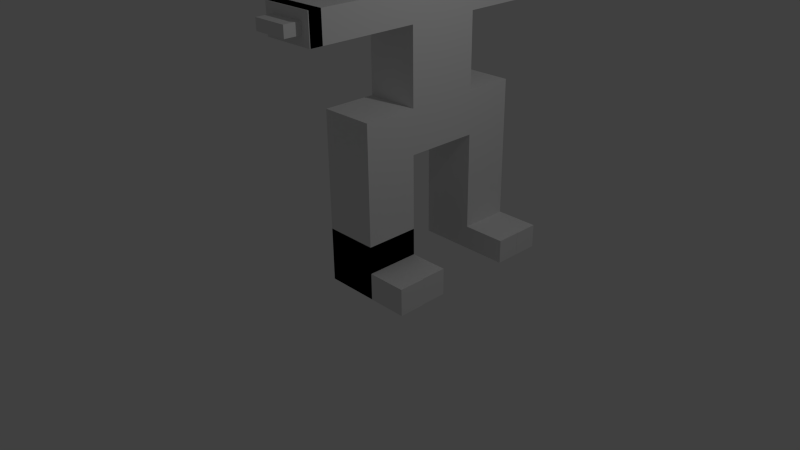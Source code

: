 # Source: Bookface_001blank.blend  (saved by Blender 2.65.0; exported with 4.5.12 LTS)
import bpy
from mathutils import Matrix  # noqa: F401  (used for matrix-valued properties, if any)

bpy.ops.wm.read_factory_settings(use_empty=True)
scene = bpy.context.scene
scene.name = 'Scene'

# ---- collections
col_collection_1 = bpy.data.collections.new('Collection 1'); scene.collection.children.link(col_collection_1)

# ---- materials (node trees are filled in below, after node groups)
mat_material = bpy.data.materials.new('Material')
mat_material.alpha_threshold = 0.0
mat_material.use_transparent_shadow = False
mat_material.roughness = 0.5
mat_material.line_color = (0.0, 0.0, 0.0, 1.0)

# ---- material node trees

# ---- world
world_world = bpy.data.worlds.new('World'); scene.world = world_world
world_world.color = (0.05088, 0.05088, 0.05088)
world_world.use_sun_shadow = False
world_world.sun_shadow_jitter_overblur = 0.0
world_world.cycles.sampling_method = 'MANUAL'
world_world.cycles.sample_map_resolution = 256

# ---- cameras
cam_camera = bpy.data.cameras.new('Camera')
cam_camera.clip_end = 100.0
cam_camera.lens = 35.0
cam_camera.sensor_width = 32.0
cam_camera.sensor_height = 18.0
cam_camera.ortho_scale = 7.314
cam_camera.dof.focus_distance = 0.0
cam_camera.dof.aperture_fstop = 128.0

# ---- lights
light_lamp = bpy.data.lights.new('Lamp', 'POINT')
light_lamp.transmission_factor = 0.0
light_lamp.cutoff_distance = 30.0
light_lamp.energy = 100.0
light_lamp.shadow_buffer_clip_start = 1.001
light_lamp.shadow_soft_size = 0.1
light_lamp.shadow_maximum_resolution = 0.006
light_lamp.use_absolute_resolution = True
light_lamp.cycles.use_multiple_importance_sampling = False

# ---- meshes
me_cube = bpy.data.meshes.new('Cube')
me_cube.from_pydata([(1.0, 1.0, -1.0), (1.0, -1.0, -1.0), (-1.0, -1.0, -1.0), (-1.0, 1.0, -1.0), (1.0, 1.0, 1.0), (1.0, -1.0, 1.0), (-1.0, -1.0, 1.0), (-1.0, 1.0, 1.0), (1.0, 1.0, -1.0), (1.0, -1.0, -1.0), (-1.0, -1.0, -1.0), (-1.0, 1.0, -1.0), (1.0, 1.0, 1.0), (1.0, -1.0, 1.0), (-1.0, -1.0, 1.0), (-1.0, 1.0, 1.0), (1.0, 1.0, 1.0), (1.0, -1.0, 1.0), (-1.0, -1.0, 1.0), (-1.0, 1.0, 1.0), (1.0, 1.0, 3.731), (1.0, -1.0, 3.731), (-1.0, -1.0, 3.731), (-1.0, 1.0, 3.731), (1.0, 1.0, 3.731), (1.0, -1.0, 3.731), (-1.0, -1.0, 3.731), (-1.0, 1.0, 3.731), (1.0, 1.0, 5.348), (1.0, -1.0, 5.348), (-1.0, -1.0, 5.348), (-1.0, 1.0, 5.348), (1.0, 3.731, 3.731), (-1.0, 3.731, 3.731), (1.0, 3.731, 5.348), (-1.0, 3.731, 5.348), (1.0, 5.576, 3.731), (-1.0, 5.576, 3.731), (1.0, 5.576, 5.348), (-1.0, 5.576, 5.348), (1.0, 3.731, 1.0), (-1.0, 3.731, 1.0), (1.0, 5.576, 1.0), (-1.0, 5.576, 1.0), (1.0, 3.731, -0.757), (-1.0, 3.731, -0.757), (1.0, 5.576, -0.757), (-1.0, 5.576, -0.757), (1.0, 1.0, 8.079), (-1.0, 1.0, 8.079), (1.0, 3.731, 8.079), (-1.0, 3.731, 8.079), (1.0, 1.0, 9.163), (-1.0, 1.0, 9.163), (1.0, 3.731, 9.163), (-1.0, 3.731, 9.163), (1.0, -1.731, 8.079), (-1.0, -1.731, 8.079), (1.0, -1.731, 9.163), (-1.0, -1.731, 9.163), (1.0, -3.017, 8.079), (-1.0, -3.017, 8.079), (1.0, -3.017, 9.163), (-1.0, -3.017, 9.163), (1.0, 6.462, 8.079), (-1.0, 6.462, 8.079), (1.0, 6.462, 9.163), (-1.0, 6.462, 9.163), (1.0, 7.743, 8.079), (-1.0, 7.743, 8.079), (1.0, 7.743, 9.163), (-1.0, 7.743, 9.163), (1.0, 1.0, 10.87), (-1.0, 1.0, 10.87), (1.0, 3.731, 10.87), (-1.0, 3.731, 10.87), (1.0, -2.549, 9.163), (1.0, -2.549, 8.079), (-1.0, -2.549, 8.079), (-1.0, -2.549, 9.163), (2.622, 3.731, 0.1215), (2.622, 3.731, -0.757), (2.241, -5.015e-07, 2.442e-07), (2.241, -2.631e-07, -1.0), (1.0, -5.364e-07, 1.0), (1.0, -1.0, 0.0), (1.0, 1.0, 0.0), (1.0, -5.96e-08, -1.0), (1.0, 3.731, 0.1215), (1.0, 4.653, -0.757), (1.0, 4.653, 1.0), (1.0, -2.98e-07, 0.0), (2.241, -1.0, 2.442e-07), (2.241, -1.0, -1.0), (2.257, 1.0, -1.0), (2.257, 1.0, -1.221e-07), (2.257, -2.631e-07, -1.0), (2.257, -5.015e-07, -1.221e-07), (1.0, -2.98e-07, 0.0), (1.0, -5.96e-08, -1.0), (2.63, 4.653, 0.1215), (2.63, 5.576, 0.1215), (2.63, 5.576, 0.1215), (2.63, 4.653, 0.1215), (2.63, 4.653, -0.757), (2.63, 5.576, -0.757), (2.622, 4.653, 0.1215), (2.622, 4.653, -0.757), (1.0, 1.0, 0.0), (1.0, 1.0, -1.0), (1.0, 4.653, 0.1215), (1.0, 5.576, 0.1215), (2.63, 4.653, -0.757), (2.63, 5.576, -0.757), (2.448, 1.0, -1.0), (2.448, 1.0, -8.139e-08), (2.448, -3.038e-07, -1.0), (2.448, -5.422e-07, -8.139e-08), (2.473, -5.422e-07, 3.255e-07), (2.473, -3.038e-07, -1.0), (2.473, -1.0, 3.255e-07), (2.473, -1.0, -1.0), (1.0, -2.57, 8.079), (-1.0, -2.57, 8.079), (1.0, -2.57, 9.163), (-1.0, -2.57, 9.163), (1.0, -3.04, 8.079), (-1.0, -3.04, 8.079), (1.0, -3.04, 9.163), (-1.0, -3.04, 9.163), (0.6606, -3.04, 8.418), (-0.6606, -3.04, 8.418), (0.6606, -3.04, 8.823), (-0.6606, -3.04, 8.823), (0.6606, -3.659, 8.418), (-0.6606, -3.659, 8.418), (0.6606, -3.659, 8.823), (-0.6606, -3.659, 8.823), (0.696, 7.743, 8.383), (-0.696, 7.743, 8.383), (0.696, 7.743, 8.859), (-0.696, 7.743, 8.859), (0.696, 8.304, 8.383), (-0.696, 8.304, 8.383), (0.696, 8.304, 8.859), (-0.696, 8.304, 8.859), (0.2473, 1.753, 10.87), (-0.2473, 1.753, 10.87), (0.2473, 2.978, 10.87), (-0.2473, 2.978, 10.87), (0.2473, 1.753, 11.21), (-0.2473, 1.753, 11.21), (0.2473, 2.978, 11.21), (-0.2473, 2.978, 11.21)], [], [(0, 3, 2, 1), (4, 5, 6, 7), (0, 1, 5, 4), (1, 2, 6, 5), (2, 3, 7, 6), (4, 7, 3, 0), (8, 87, 9, 10, 11), (15, 14, 18, 19), (91, 84, 13, 85), (9, 85, 13, 14, 10), (10, 14, 15, 11), (12, 86, 8, 11, 15), (19, 18, 22, 23), (12, 15, 19, 16), (14, 13, 17, 18), (13, 84, 12, 16, 17), (23, 22, 26, 27), (18, 17, 21, 22), (17, 16, 20, 21), (16, 19, 23, 20), (27, 26, 30, 31), (21, 20, 24, 25), (20, 23, 27, 24), (22, 21, 25, 26), (28, 31, 30, 29), (28, 24, 32, 34), (26, 25, 29, 30), (25, 24, 28, 29), (34, 32, 36, 38), (24, 27, 33, 32), (27, 31, 35, 33), (35, 31, 49, 51), (36, 37, 39, 38), (33, 37, 43, 41), (35, 34, 38, 39), (33, 35, 39, 37), (41, 43, 47, 45), (32, 33, 41, 40), (36, 32, 40, 90, 42), (37, 36, 42, 43), (44, 45, 47, 46, 89), (40, 41, 45, 44, 88), (43, 42, 111, 46, 47), (88, 44, 81, 80), (51, 49, 53, 55), (28, 34, 50, 48), (34, 35, 51, 50), (31, 28, 48, 49), (55, 53, 73, 75), (48, 52, 58, 56), (54, 50, 64, 66), (48, 50, 54, 52), (77, 76, 62, 60), (52, 53, 59, 58), (49, 48, 56, 57), (53, 49, 57, 59), (60, 62, 124, 122), (79, 78, 61, 63), (78, 77, 60, 61), (76, 79, 63, 62), (66, 64, 68, 70), (51, 55, 67, 65), (55, 54, 66, 67), (50, 51, 65, 64), (140, 138, 142, 144), (67, 66, 70, 71), (65, 67, 71, 69), (64, 65, 69, 68), (149, 147, 151, 153), (53, 52, 72, 73), (54, 55, 75, 74), (52, 54, 74, 72), (56, 58, 76, 77), (59, 57, 78, 79), (57, 56, 77, 78), (58, 59, 79, 76), (90, 40, 88, 110), (87, 91, 82, 83), (91, 87, 99, 98), (42, 90, 110, 111), (111, 110, 103, 102), (86, 91, 98, 108), (108, 98, 97, 95), (86, 12, 84, 91), (8, 86, 108, 109), (87, 8, 109, 99), (94, 95, 115, 114), (99, 109, 94, 96), (109, 108, 95, 94), (98, 99, 96, 97), (83, 82, 118, 119), (9, 87, 83, 93), (91, 85, 92, 82), (85, 9, 93, 92), (106, 80, 81, 107), (89, 110, 106, 107), (44, 89, 107, 81), (110, 88, 80, 106), (102, 103, 100, 101), (110, 89, 104, 103), (89, 46, 105, 104), (46, 111, 102, 105), (101, 100, 112, 113), (104, 105, 113, 112), (105, 102, 101, 113), (103, 104, 112, 100), (114, 115, 117, 116), (95, 97, 117, 115), (96, 94, 114, 116), (97, 96, 116, 117), (119, 118, 120, 121), (92, 93, 121, 120), (82, 92, 120, 118), (93, 83, 119, 121), (122, 124, 128, 126), (61, 60, 122, 123), (62, 63, 125, 124), (63, 61, 123, 125), (130, 132, 136, 134), (123, 122, 126, 127), (124, 125, 129, 128), (125, 123, 127, 129), (130, 131, 127, 126), (133, 132, 128, 129), (131, 133, 129, 127), (132, 130, 126, 128), (135, 134, 136, 137), (131, 130, 134, 135), (132, 133, 137, 136), (133, 131, 135, 137), (139, 138, 68, 69), (140, 141, 71, 70), (141, 139, 69, 71), (138, 140, 70, 68), (142, 143, 145, 144), (141, 140, 144, 145), (139, 141, 145, 143), (138, 139, 143, 142), (146, 147, 73, 72), (149, 148, 74, 75), (148, 146, 72, 74), (147, 149, 75, 73), (151, 150, 152, 153), (147, 146, 150, 151), (148, 149, 153, 152), (146, 148, 152, 150)])
me_cube.materials.append(mat_material)
me_cube.use_remesh_preserve_volume = False
me_cube.use_remesh_preserve_attributes = False
me_cube.use_mirror_vertex_groups = False
me_cube.update()
me_cube_003 = bpy.data.meshes.new('Cube.003')
me_cube_003.from_pydata([(-0.4402, -1.116, -1.217), (-0.4402, 0.8845, -1.217), (-0.4402, -1.116, 0.7833), (-0.4402, 0.8845, 0.7833), (0.2532, 0.8845, -1.217), (0.2532, -1.116, -1.217), (0.2532, 0.8845, 0.7833), (0.2532, -1.116, 0.7833), (-0.4402, -1.898, -1.217), (-0.4402, -1.898, 0.7833), (0.2532, -1.898, -1.217), (0.2532, -1.898, 0.7833), (-0.4402, 1.503, -1.217), (-0.4402, 1.503, 0.7833), (0.2532, 1.503, -1.217), (0.2532, 1.503, 0.7833), (0.2532, 0.8845, 0.6516), (0.2532, 0.8845, -1.071), (0.2532, -1.116, 0.6659), (0.2532, -1.116, -1.094), (0.2532, -0.08778, 0.6192), (0.7729, 0.8845, 0.6516), (0.7729, 0.8845, -1.071), (0.7729, -1.116, 0.6659), (0.7729, -1.116, -1.094), (0.7729, -0.08778, 0.6192), (0.2532, 1.328, -1.08), (0.2532, 1.331, 0.6665), (0.2532, -1.749, -1.123), (0.2532, -1.741, 0.6944), (0.7729, 1.328, -1.08), (0.7729, 1.331, 0.6665), (0.2532, -0.1208, -1.05), (0.7729, -1.749, -1.123), (0.7729, -1.741, 0.6944), (0.7729, -0.1208, -1.05)], [], [(2, 3, 1, 0), (3, 2, 7, 6), (1, 0, 5, 4), (1, 4, 5, 19, 18, 7, 6, 3, 2, 0), (28, 19, 24, 33), (32, 17, 22, 35), (3, 6, 15, 13), (9, 8, 10, 11), (2, 0, 8, 9), (7, 2, 9, 11), (0, 5, 10, 8), (13, 15, 14, 12), (1, 3, 13, 12), (6, 16, 27, 26, 17, 4, 14, 15), (4, 1, 12, 14), (21, 25, 23, 24, 35, 22), (27, 16, 21, 31), (5, 19, 28, 29, 18, 7, 11, 10), (17, 32, 19, 5, 4), (6, 7, 18, 20, 16), (24, 23, 34, 33), (21, 22, 30, 31), (19, 32, 35, 24), (29, 28, 33, 34), (20, 18, 23, 25), (16, 20, 25, 21), (18, 29, 34, 23), (17, 26, 30, 22), (26, 27, 31, 30)])
me_cube_003.use_remesh_preserve_volume = False
me_cube_003.use_remesh_preserve_attributes = False
me_cube_003.use_mirror_vertex_groups = False
me_cube_003.update()

# ---- objects
ob_cube = bpy.data.objects.new('Cube', me_cube)
ob_cube_001 = bpy.data.objects.new('Cube.001', me_cube_003)
ob_lamp = bpy.data.objects.new('Lamp', light_lamp)
ob_camera = bpy.data.objects.new('Camera', cam_camera)

# ---- transforms, parenting, visibility, modifiers, constraints
ob_cube.location = (0.0, 0.0, 0.0)
ob_cube.scale = (0.3662, 0.3662, 0.3662)
ob_cube.lock_rotations_4d = False
ob_cube.empty_display_type = 'ARROWS'
ob_cube.lineart.crease_threshold = 0.0
ob_cube_001.parent = ob_cube
ob_cube_001.matrix_parent_inverse = Matrix(((2.731, 0.0, 0.0, 0.0), (0.0, 2.731, 0.0, 0.0), (0.0, 0.0, 2.731, 0.0), (0.0, 0.0, 0.0, 1.0)))
ob_cube_001.location = (-0.07066, 0.9865, 5.338)
ob_cube_001.lineart.crease_threshold = 0.0
ob_lamp.location = (4.076, 1.005, 5.904)
ob_lamp.rotation_euler = (0.6503, 0.05522, 1.866)
ob_lamp.lock_rotations_4d = False
ob_lamp.empty_display_type = 'ARROWS'
ob_lamp.color = (0.0, 0.0, 0.0, 0.0)
ob_lamp.lineart.crease_threshold = 0.0
ob_camera.location = (7.481, -6.508, 5.344)
ob_camera.rotation_euler = (1.109, 0.01082, 0.8149)
ob_camera.lock_rotations_4d = False
ob_camera.empty_display_type = 'ARROWS'
ob_camera.color = (0.0, 0.0, 0.0, 0.0)
ob_camera.display_type = 'WIRE'
ob_camera.lineart.crease_threshold = 0.0

# ---- collection membership
col_collection_1.objects.link(ob_cube)
col_collection_1.objects.link(ob_cube_001)
col_collection_1.objects.link(ob_lamp)
col_collection_1.objects.link(ob_camera)

# ---- scene / render settings (as saved in the file)
scene.camera = ob_camera
scene.frame_start = 1; scene.frame_end = 250; scene.frame_set(1)
scene.render.engine = 'BLENDER_EEVEE_NEXT'
scene.render.image_settings.color_mode = 'RGB'
scene.render.image_settings.compression = 90
scene.render.resolution_percentage = 50
scene.render.dither_intensity = 0.0
scene.render.bake_margin = 2
scene.render.bake_bias = 0.0
scene.cycles.use_denoising = False
scene.cycles.samples = 10
scene.cycles.sampling_pattern = 'TABULATED_SOBOL'
scene.cycles.light_sampling_threshold = 0.0
scene.cycles.use_adaptive_sampling = False
scene.cycles.use_light_tree = False
scene.cycles.blur_glossy = 0.0
scene.cycles.volume_bounces = 1
scene.cycles.pixel_filter_type = 'GAUSSIAN'
scene.cycles.sample_clamp_indirect = 0.0
scene.view_settings.view_transform = 'Standard'
bpy.context.view_layer.update()
